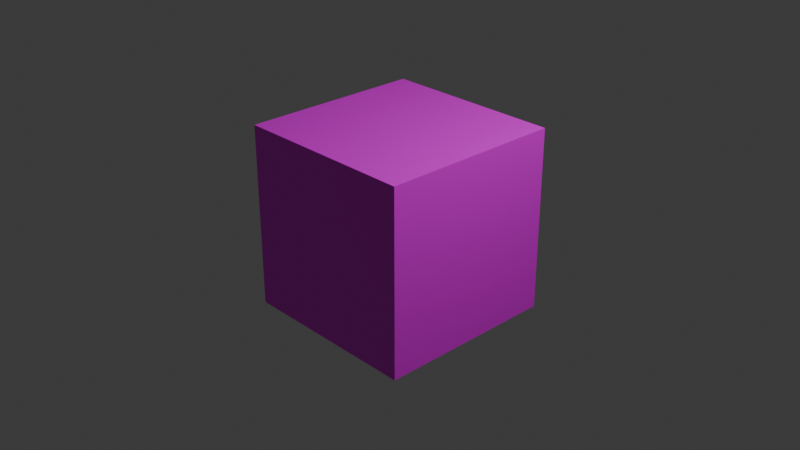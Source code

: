 # Source: scene.blend  (saved by Blender 4.5.90; exported with 4.5.12 LTS)
import bpy
from mathutils import Matrix  # noqa: F401  (used for matrix-valued properties, if any)

bpy.ops.wm.read_factory_settings(use_empty=True)
scene = bpy.context.scene
scene.name = 'Scene'

# ---- collections
col_collection = bpy.data.collections.new('Collection'); scene.collection.children.link(col_collection)

# ---- images (referenced by path relative to the original .blend; pixels are not part of the script)
import os
ASSET_DIR = os.environ.get("B2B_ASSET_DIR", "")  # directory of the original .blend (textures are referenced by path, not embedded)
HERE = os.path.dirname(os.path.abspath(__file__))  # packed textures are extracted next to this script under _unpacked/

def load_image(name, relpath, width, height, colorspace="sRGB"):
    """Load a texture the original file referenced (path relative to the .blend, or extracted next to this script)."""
    p = next((c for c in (os.path.join(HERE, relpath), os.path.join(ASSET_DIR, relpath)) if relpath and os.path.exists(c)), "")
    if p:
        img = bpy.data.images.load(p, check_existing=True)
        img.name = name
    else:  # same state as the original file: an image datablock whose file is absent (Cycles renders it pink)
        img = bpy.data.images.new(name, width, height)
        img.source = "FILE"
        img.filepath = "//" + (relpath or name)
    img.colorspace_settings.name = colorspace
    return img
img_cube_png = load_image('cube.png', 'textures/cube.png', 1024, 1024, 'sRGB')

# ---- materials (node trees are filled in below, after node groups)
mat_material = bpy.data.materials.new('Material')
mat_material.alpha_threshold = 0.0
mat_material.preview_render_type = 'CUBE'
mat_material.roughness = 0.5
mat_material.line_color = (0.0, 0.0, 0.0, 1.0)

# ---- material node trees
mat_material.use_nodes = True; mat_material.node_tree.nodes.clear()
_N = mat_material.node_tree.nodes; _L = mat_material.node_tree.links
n0 = _N.new('ShaderNodeOutputMaterial'); n0.name = 'Material Output'; n0.location = (200, 100)
n1 = _N.new('ShaderNodeBsdfPrincipled'); n1.name = 'Principled BSDF'; n1.location = (-200, 100)
n1.inputs[3].default_value = 1.45
n2 = _N.new('ShaderNodeTexImage'); n2.name = 'Image Texture'; n2.location = (-490, 80)
n2.image = img_cube_png
_L.new(n1.outputs[0], n0.inputs[0])
_L.new(n2.outputs[0], n1.inputs[0])
n0.is_active_output = True

# ---- world
world_world = bpy.data.worlds.new('World'); scene.world = world_world
world_world.use_nodes = True; world_world.node_tree.nodes.clear()
_N = world_world.node_tree.nodes; _L = world_world.node_tree.links
n0 = _N.new('ShaderNodeOutputWorld'); n0.name = 'World Output'; n0.location = (200, 100)
n1 = _N.new('ShaderNodeBackground'); n1.name = 'Background'; n1.location = (-200, 100)
n1.inputs[0].default_value = (0.05088, 0.05088, 0.05088, 1.0)
_L.new(n1.outputs[0], n0.inputs[0])
n0.is_active_output = True
world_world.color = (0.05088, 0.05088, 0.05088)
world_world.sun_shadow_jitter_overblur = 0.0

# ---- cameras
cam_camera = bpy.data.cameras.new('Camera')
cam_camera.clip_end = 100.0
cam_camera.ortho_scale = 7.314

# ---- lights
light_light = bpy.data.lights.new('Light', 'POINT')
light_light.energy = 1000.0
light_light.shadow_soft_size = 0.1

# ---- meshes
me_cube = bpy.data.meshes.new('Cube')
me_cube.from_pydata([(1.0, 1.0, 1.0), (1.0, 1.0, -1.0), (1.0, -1.0, 1.0), (1.0, -1.0, -1.0), (-1.0, 1.0, 1.0), (-1.0, 1.0, -1.0), (-1.0, -1.0, 1.0), (-1.0, -1.0, -1.0)], [], [(0, 4, 6, 2), (3, 2, 6, 7), (7, 6, 4, 5), (5, 1, 3, 7), (1, 0, 2, 3), (5, 4, 0, 1)])
_uv = me_cube.uv_layers.new(name='UVMap')
_uv.uv.foreach_set('vector', [0.625, 0.5, 0.875, 0.5, 0.875, 0.75, 0.625, 0.75, 0.375, 0.75, 0.625, 0.75, 0.625, 1.0, 0.375, 1.0, 0.375, 0.0, 0.625, 0.0, 0.625, 0.25, 0.375, 0.25, 0.125, 0.5, 0.375, 0.5, 0.375, 0.75, 0.125, 0.75, 0.375, 0.5, 0.625, 0.5, 0.625, 0.75, 0.375, 0.75, 0.375, 0.25, 0.625, 0.25, 0.625, 0.5, 0.375, 0.5])
me_cube.materials.append(mat_material)
me_cube.use_mirror_vertex_groups = False
me_cube.update()

# ---- objects
ob_cube = bpy.data.objects.new('Cube', me_cube)
ob_light = bpy.data.objects.new('Light', light_light)
ob_camera = bpy.data.objects.new('Camera', cam_camera)

# ---- transforms, parenting, visibility, modifiers, constraints
ob_cube.location = (0.0, 0.0, 0.0)
ob_cube.lock_rotations_4d = False
ob_cube.empty_display_type = 'ARROWS'
ob_cube.lineart.crease_threshold = 0.0
ob_light.location = (4.076, 1.005, 5.904)
ob_light.rotation_euler = (0.6503, 0.05522, 1.866)
ob_light.lock_rotations_4d = False
ob_light.empty_display_type = 'ARROWS'
ob_light.color = (0.0, 0.0, 0.0, 0.0)
ob_light.lineart.crease_threshold = 0.0
ob_camera.location = (7.359, -6.926, 4.958)
ob_camera.rotation_euler = (1.109, 0.0, 0.8149)
ob_camera.lock_rotations_4d = False
ob_camera.empty_display_type = 'ARROWS'
ob_camera.color = (0.0, 0.0, 0.0, 0.0)
ob_camera.display_type = 'WIRE'
ob_camera.lineart.crease_threshold = 0.0

# ---- collection membership
col_collection.objects.link(ob_cube)
col_collection.objects.link(ob_light)
col_collection.objects.link(ob_camera)

# ---- scene / render settings (as saved in the file)
scene.camera = ob_camera
scene.frame_start = 1; scene.frame_end = 250; scene.frame_set(1)
scene.render.engine = 'BLENDER_EEVEE_NEXT'
bpy.context.view_layer.update()
